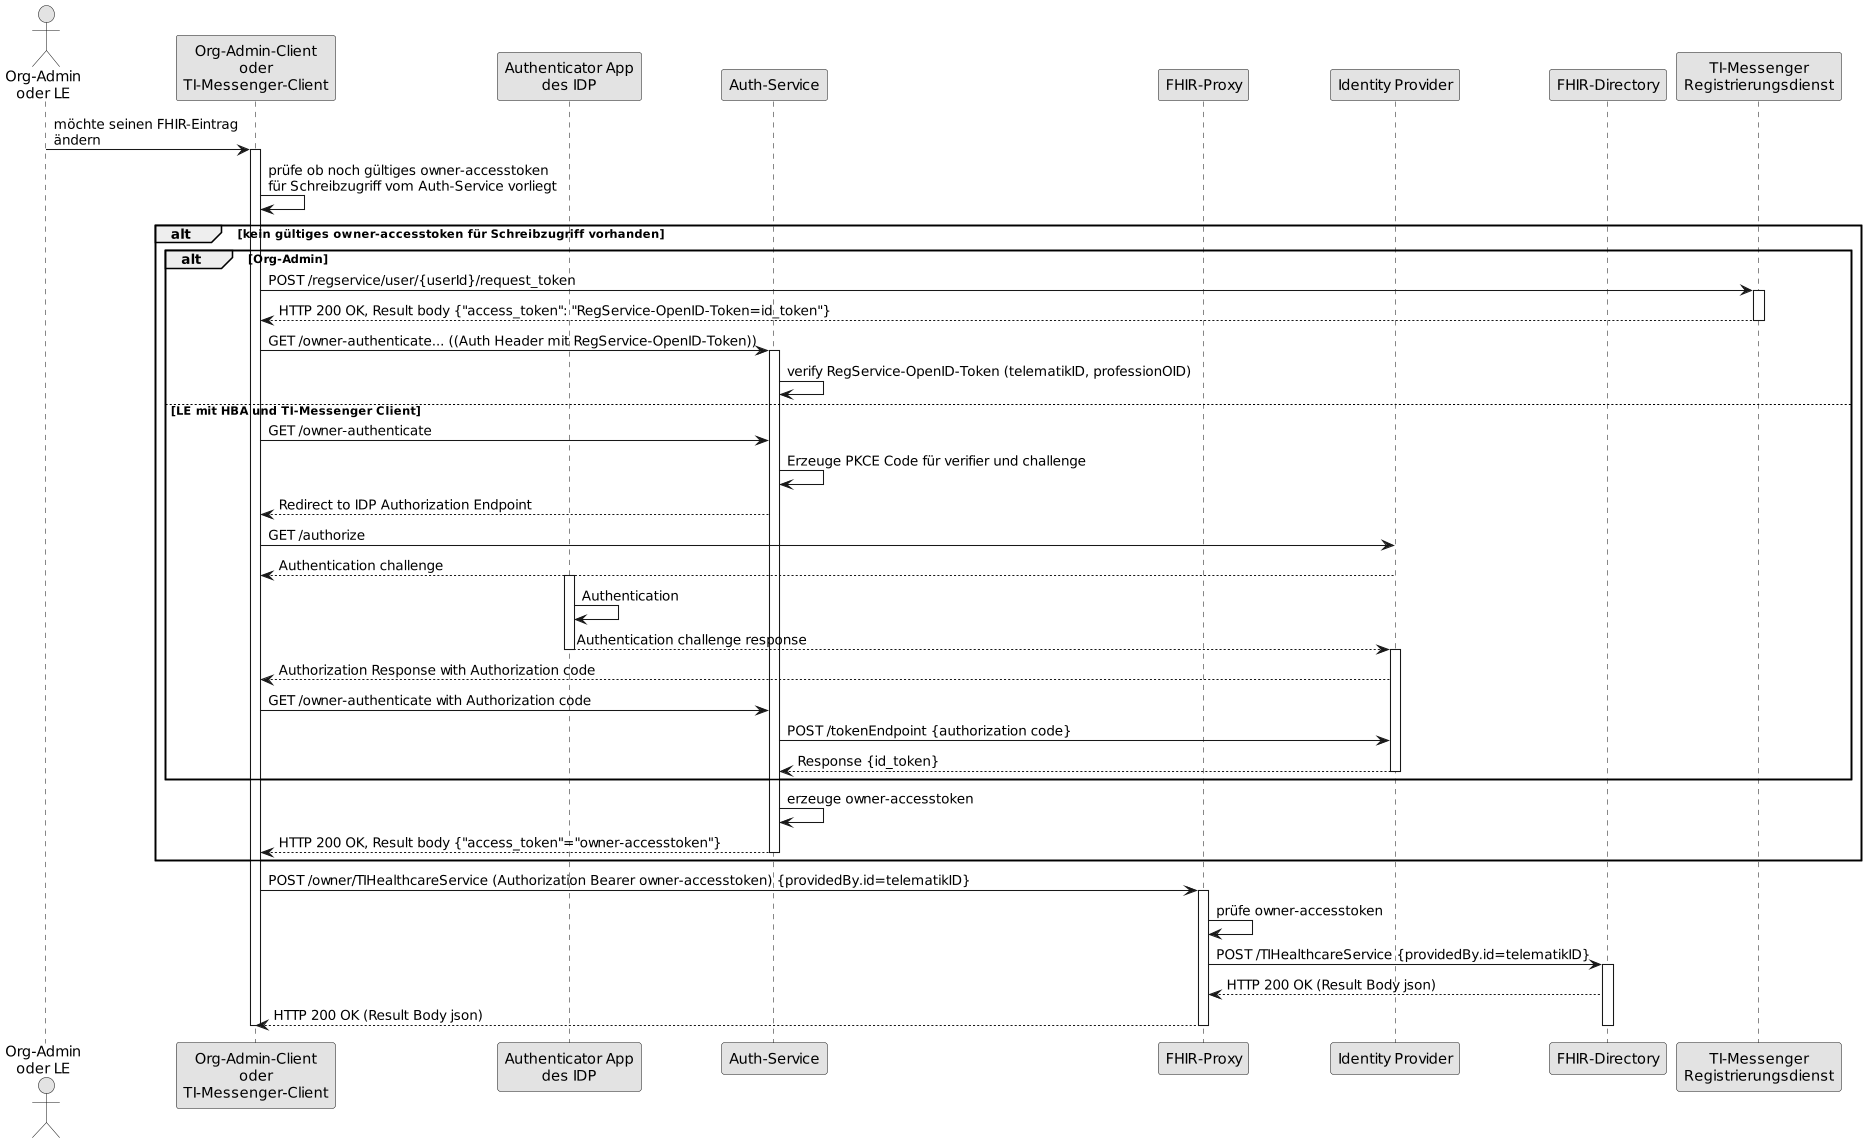

The diagram above was rendered by PlantUML. Its source (embedded in the PNG):
@startuml FHIR-Directory, Sequenzdiagram Änderung von eigenen -Einträgen
skinparam dpi 100
skinparam WrapWidth 200
skinparam monochrome true

'title "FHIR-Directory, Sequenzdiagram Änderung von eigenen Einträgen'
actor o as "Org-Admin\noder LE"
participant cl as "Org-Admin-Client\noder\nTI-Messenger-Client"
participant aa as "Authenticator App\ndes IDP"
participant au as "Auth-Service"
participant fp as "FHIR-Proxy"
participant idp as "Identity Provider"
participant fd as "FHIR-Directory"
participant rd as "TI-Messenger\nRegistrierungsdienst"
o -> cl: möchte seinen FHIR-Eintrag\nändern
activate cl
cl -> cl: prüfe ob noch gültiges owner-accesstoken\nfür Schreibzugriff vom Auth-Service vorliegt
alt kein gültiges owner-accesstoken für Schreibzugriff vorhanden
alt Org-Admin
cl -> rd: POST /regservice/user/{userId}/request_token
activate rd
rd --> cl: HTTP 200 OK, Result body {"access_token": "RegService-OpenID-Token=id_token"}
deactivate rd
cl -> au: GET /owner-authenticate... ((Auth Header mit RegService-OpenID-Token))
activate au
au -> au: verify RegService-OpenID-Token (telematikID, professionOID)
else LE mit HBA und TI-Messenger Client
cl -> au: GET /owner-authenticate
au -> au: Erzeuge PKCE Code für verifier und challenge
au --> cl: Redirect to IDP Authorization Endpoint
cl -> idp: GET /authorize
idp --> cl: Authentication challenge
activate aa
aa -> aa: Authentication
aa --> idp: Authentication challenge response
deactivate aa
activate idp
idp --> cl: Authorization Response with Authorization code
cl -> au: GET /owner-authenticate with Authorization code
au -> idp: POST /tokenEndpoint {authorization code}
idp --> au: Response {id_token}

deactivate idp
end
au -> au: erzeuge owner-accesstoken
au --> cl: HTTP 200 OK, Result body {"access_token"="owner-accesstoken"}
deactivate au
end
cl -> fp: POST /owner/TIHealthcareService (Authorization Bearer owner-accesstoken) {providedBy.id=telematikID}
activate fp
fp -> fp: prüfe owner-accesstoken
fp -> fd: POST /TIHealthcareService {providedBy.id=telematikID}
activate fd
fd --> fp: HTTP 200 OK (Result Body json)
fp --> cl: HTTP 200 OK (Result Body json)
deactivate fd
deactivate fp
deactivate cl
@enduml